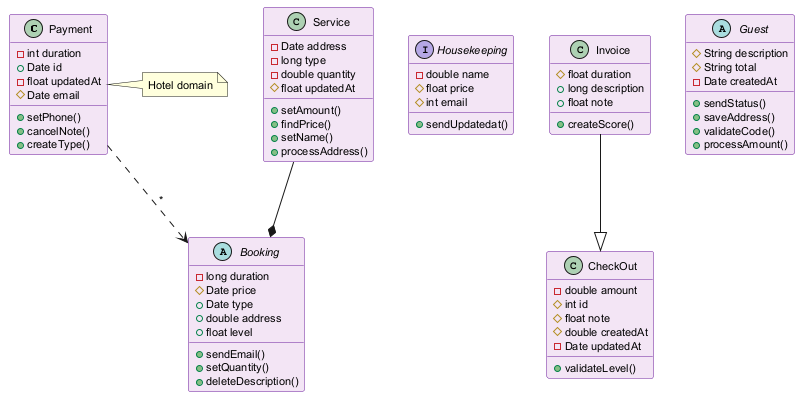

The diagram above was rendered by PlantUML. Its source (embedded in the PNG):
@startuml
skinparam backgroundColor #FFFFFF
skinparam classBackgroundColor #F3E5F5
skinparam classBorderColor #6A1B9A
skinparam defaultFontSize 11
class Payment {
  -int duration
  +Date id
  -float updatedAt
  #Date email
  +setPhone()
  +cancelNote()
  +createType()
}
interface Housekeeping {
  -double name
  #float price
  #int email
  +sendUpdatedat()
}
class Invoice {
  #float duration
  +long description
  +float note
  +createScore()
}
abstract class Guest {
  #String description
  #String total
  -Date createdAt
  +sendStatus()
  +saveAddress()
  +validateCode()
  +processAmount()
}
class Service {
  -Date address
  -long type
  -double quantity
  #float updatedAt
  +setAmount()
  +findPrice()
  +setName()
  +processAddress()
}
abstract class Booking {
  -long duration
  #Date price
  +Date type
  +double address
  +float level
  +sendEmail()
  +setQuantity()
  +deleteDescription()
}
class CheckOut {
  -double amount
  #int id
  #float note
  #double createdAt
  -Date updatedAt
  +validateLevel()
}
Service --* Booking
Payment ..> Booking : "*"
Invoice --|> CheckOut
note right of Payment : Hotel domain
@enduml